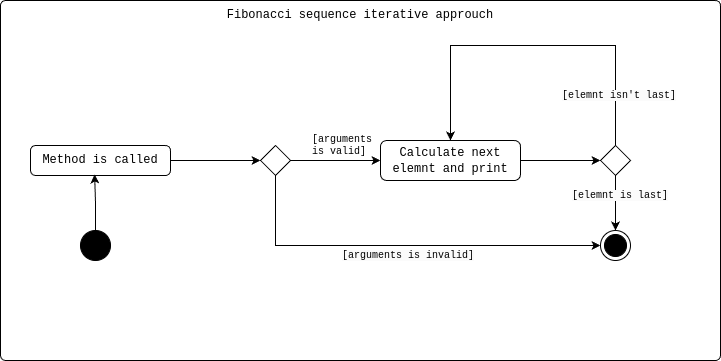

The diagram above was exported from draw.io. Its source (the exported page's mxGraphModel, read from the mxfile embedded in the PNG):
<mxGraphModel dx="1434" dy="793" grid="1" gridSize="10" guides="1" tooltips="1" connect="1" arrows="1" fold="1" page="1" pageScale="1" pageWidth="827" pageHeight="1169" math="0" shadow="0">
  <root>
    <mxCell id="0" />
    <mxCell id="1" parent="0" />
    <mxCell id="2Lg9ALXh5mZ3ik6CwKqo-1" value="&lt;font face=&quot;Courier New&quot;&gt;Fibonacci sequence iterative approuch&lt;/font&gt;" style="html=1;align=center;verticalAlign=top;rounded=1;absoluteArcSize=1;arcSize=10;dashed=0;whiteSpace=wrap;" vertex="1" parent="1">
      <mxGeometry x="70" y="90" width="720" height="360" as="geometry" />
    </mxCell>
    <mxCell id="6bL0c2sx2spTZpUS8PTQ-8" value="" style="ellipse;fillColor=strokeColor;html=1;" parent="1" vertex="1">
      <mxGeometry x="150" y="320" width="30" height="30" as="geometry" />
    </mxCell>
    <mxCell id="6bL0c2sx2spTZpUS8PTQ-28" style="edgeStyle=orthogonalEdgeStyle;rounded=0;orthogonalLoop=1;jettySize=auto;html=1;exitX=1;exitY=0.5;exitDx=0;exitDy=0;entryX=0;entryY=0.5;entryDx=0;entryDy=0;" parent="1" source="6bL0c2sx2spTZpUS8PTQ-11" target="6bL0c2sx2spTZpUS8PTQ-12" edge="1">
      <mxGeometry relative="1" as="geometry" />
    </mxCell>
    <mxCell id="6bL0c2sx2spTZpUS8PTQ-11" value="&lt;font face=&quot;Courier New&quot;&gt;Method is called&lt;/font&gt;" style="html=1;align=center;verticalAlign=top;rounded=1;absoluteArcSize=1;arcSize=10;dashed=0;whiteSpace=wrap;" parent="1" vertex="1">
      <mxGeometry x="100" y="235" width="140" height="30" as="geometry" />
    </mxCell>
    <mxCell id="6bL0c2sx2spTZpUS8PTQ-29" style="edgeStyle=orthogonalEdgeStyle;rounded=0;orthogonalLoop=1;jettySize=auto;html=1;exitX=0.5;exitY=1;exitDx=0;exitDy=0;entryX=0;entryY=0.5;entryDx=0;entryDy=0;" parent="1" source="6bL0c2sx2spTZpUS8PTQ-12" target="6bL0c2sx2spTZpUS8PTQ-13" edge="1">
      <mxGeometry relative="1" as="geometry" />
    </mxCell>
    <mxCell id="6bL0c2sx2spTZpUS8PTQ-30" style="edgeStyle=orthogonalEdgeStyle;rounded=0;orthogonalLoop=1;jettySize=auto;html=1;entryX=0;entryY=0.5;entryDx=0;entryDy=0;" parent="1" source="6bL0c2sx2spTZpUS8PTQ-12" target="6bL0c2sx2spTZpUS8PTQ-19" edge="1">
      <mxGeometry relative="1" as="geometry" />
    </mxCell>
    <mxCell id="6bL0c2sx2spTZpUS8PTQ-12" value="" style="rhombus;" parent="1" vertex="1">
      <mxGeometry x="330" y="235" width="30" height="30" as="geometry" />
    </mxCell>
    <mxCell id="6bL0c2sx2spTZpUS8PTQ-13" value="" style="ellipse;html=1;shape=endState;fillColor=strokeColor;" parent="1" vertex="1">
      <mxGeometry x="670" y="320" width="30" height="30" as="geometry" />
    </mxCell>
    <mxCell id="6bL0c2sx2spTZpUS8PTQ-14" value="[arguments is valid]" style="text;html=1;strokeColor=none;fillColor=none;align=left;verticalAlign=middle;whiteSpace=wrap;rounded=0;fontSize=10;fontFamily=Courier New;" parent="1" vertex="1">
      <mxGeometry x="380" y="220" width="60" height="30" as="geometry" />
    </mxCell>
    <mxCell id="6bL0c2sx2spTZpUS8PTQ-34" style="edgeStyle=orthogonalEdgeStyle;rounded=0;orthogonalLoop=1;jettySize=auto;html=1;" parent="1" source="6bL0c2sx2spTZpUS8PTQ-19" target="6bL0c2sx2spTZpUS8PTQ-20" edge="1">
      <mxGeometry relative="1" as="geometry" />
    </mxCell>
    <mxCell id="6bL0c2sx2spTZpUS8PTQ-19" value="&lt;font face=&quot;Courier New&quot;&gt;Calculate next elemnt and print&lt;/font&gt;" style="rounded=1;whiteSpace=wrap;html=1;" parent="1" vertex="1">
      <mxGeometry x="450" y="230" width="140" height="40" as="geometry" />
    </mxCell>
    <mxCell id="6bL0c2sx2spTZpUS8PTQ-26" style="edgeStyle=orthogonalEdgeStyle;rounded=0;orthogonalLoop=1;jettySize=auto;html=1;entryX=0.5;entryY=0;entryDx=0;entryDy=0;" parent="1" source="6bL0c2sx2spTZpUS8PTQ-20" target="6bL0c2sx2spTZpUS8PTQ-13" edge="1">
      <mxGeometry relative="1" as="geometry" />
    </mxCell>
    <mxCell id="6bL0c2sx2spTZpUS8PTQ-36" style="edgeStyle=orthogonalEdgeStyle;rounded=0;orthogonalLoop=1;jettySize=auto;html=1;entryX=0.5;entryY=0;entryDx=0;entryDy=0;" parent="1" source="6bL0c2sx2spTZpUS8PTQ-20" target="6bL0c2sx2spTZpUS8PTQ-19" edge="1">
      <mxGeometry relative="1" as="geometry">
        <Array as="points">
          <mxPoint x="685" y="135" />
          <mxPoint x="520" y="135" />
        </Array>
        <mxPoint x="550" y="170" as="targetPoint" />
      </mxGeometry>
    </mxCell>
    <mxCell id="6bL0c2sx2spTZpUS8PTQ-20" value="" style="rhombus;" parent="1" vertex="1">
      <mxGeometry x="670" y="235" width="30" height="30" as="geometry" />
    </mxCell>
    <mxCell id="6bL0c2sx2spTZpUS8PTQ-21" value="&lt;span style=&quot;color: rgb(0, 0, 0); font-family: &amp;quot;Courier New&amp;quot;; font-size: 10px; font-style: normal; font-variant-ligatures: normal; font-variant-caps: normal; font-weight: 400; letter-spacing: normal; orphans: 2; text-align: left; text-indent: 0px; text-transform: none; widows: 2; word-spacing: 0px; -webkit-text-stroke-width: 0px; background-color: rgb(251, 251, 251); text-decoration-thickness: initial; text-decoration-style: initial; text-decoration-color: initial; float: none; display: inline !important;&quot;&gt;[arguments is invalid]&lt;/span&gt;" style="text;whiteSpace=wrap;html=1;" parent="1" vertex="1">
      <mxGeometry x="410" y="330" width="150" height="40" as="geometry" />
    </mxCell>
    <mxCell id="6bL0c2sx2spTZpUS8PTQ-22" value="&lt;span style=&quot;color: rgb(0, 0, 0); font-family: &amp;quot;Courier New&amp;quot;; font-size: 10px; font-style: normal; font-variant-ligatures: normal; font-variant-caps: normal; font-weight: 400; letter-spacing: normal; orphans: 2; text-align: left; text-indent: 0px; text-transform: none; widows: 2; word-spacing: 0px; -webkit-text-stroke-width: 0px; background-color: rgb(251, 251, 251); text-decoration-thickness: initial; text-decoration-style: initial; text-decoration-color: initial; float: none; display: inline !important;&quot;&gt;[elemnt is last]&lt;/span&gt;" style="text;whiteSpace=wrap;html=1;" parent="1" vertex="1">
      <mxGeometry x="640" y="270" width="150" height="40" as="geometry" />
    </mxCell>
    <mxCell id="6bL0c2sx2spTZpUS8PTQ-23" value="&lt;span style=&quot;color: rgb(0, 0, 0); font-family: &amp;quot;Courier New&amp;quot;; font-size: 10px; font-style: normal; font-variant-ligatures: normal; font-variant-caps: normal; font-weight: 400; letter-spacing: normal; orphans: 2; text-align: left; text-indent: 0px; text-transform: none; widows: 2; word-spacing: 0px; -webkit-text-stroke-width: 0px; background-color: rgb(251, 251, 251); text-decoration-thickness: initial; text-decoration-style: initial; text-decoration-color: initial; float: none; display: inline !important;&quot;&gt;[elemnt isn't last]&lt;/span&gt;" style="text;whiteSpace=wrap;html=1;" parent="1" vertex="1">
      <mxGeometry x="630" y="170" width="150" height="40" as="geometry" />
    </mxCell>
    <mxCell id="6bL0c2sx2spTZpUS8PTQ-27" style="edgeStyle=orthogonalEdgeStyle;rounded=0;orthogonalLoop=1;jettySize=auto;html=1;entryX=0.458;entryY=0.967;entryDx=0;entryDy=0;entryPerimeter=0;" parent="1" source="6bL0c2sx2spTZpUS8PTQ-8" target="6bL0c2sx2spTZpUS8PTQ-11" edge="1">
      <mxGeometry relative="1" as="geometry" />
    </mxCell>
  </root>
</mxGraphModel>